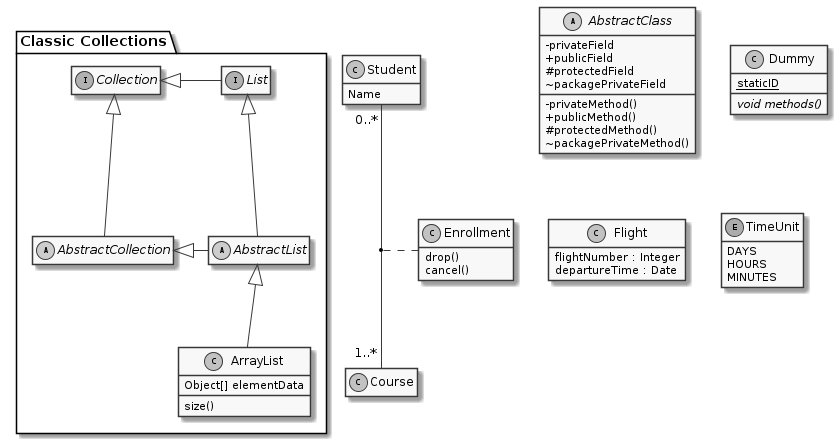

The diagram above was rendered by PlantUML. Its source (embedded in the PNG):
@startuml

'style options
skinparam monochrome true
skinparam circledCharacterRadius 9
skinparam circledCharacterFontSize 8
skinparam classAttributeIconSize 0
hide empty members

abstract class AbstractClass {
- privateField
+ publicField
# protectedField
~ packagePrivateField
- privateMethod()
+ publicMethod()
# protectedMethod()
~ packagePrivateMethod()
 }

class Dummy {
{static} staticID
{abstract} void methods()
 }

class Flight {
 flightNumber : Integer
 departureTime : Date
 }

package "Classic Collections" {

 abstract class AbstractList
 abstract AbstractCollection
 interface List
 interface Collection

 List <|-- AbstractList
 Collection <|-- AbstractCollection

 Collection <|- List
 AbstractCollection <|- AbstractList
 AbstractList <|-- ArrayList

 class ArrayList {
   Object[] elementData
   size()
    }
}

enum TimeUnit {
DAYS
HOURS
MINUTES
}


class Student {
Name
}
Student "0..*" -- "1..*" Course
(Student, Course) .. Enrollment

class Enrollment {
drop()
cancel()
}

@enduml